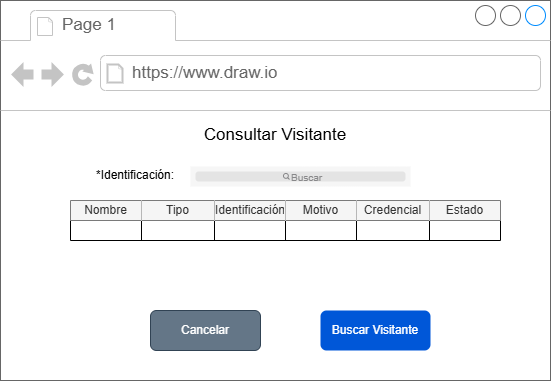

The diagram above was exported from draw.io. Its source (the exported page's mxGraphModel, read from the mxfile embedded in the PNG):
<mxGraphModel dx="1042" dy="527" grid="1" gridSize="10" guides="1" tooltips="1" connect="1" arrows="1" fold="1" page="1" pageScale="1" pageWidth="827" pageHeight="1169" math="0" shadow="0">
  <root>
    <mxCell id="0" />
    <mxCell id="1" parent="0" />
    <mxCell id="XkqPlWXGB0vem6ZgpZ54-1" value="" style="strokeWidth=1;shadow=0;dashed=0;align=center;html=1;shape=mxgraph.mockup.containers.browserWindow;rSize=0;strokeColor=#666666;strokeColor2=#008cff;strokeColor3=#c4c4c4;mainText=,;recursiveResize=0;" parent="1" vertex="1">
      <mxGeometry x="160" y="80" width="550" height="380" as="geometry" />
    </mxCell>
    <mxCell id="XkqPlWXGB0vem6ZgpZ54-2" value="Page 1" style="strokeWidth=1;shadow=0;dashed=0;align=center;html=1;shape=mxgraph.mockup.containers.anchor;fontSize=17;fontColor=#666666;align=left;whiteSpace=wrap;" parent="XkqPlWXGB0vem6ZgpZ54-1" vertex="1">
      <mxGeometry x="60" y="12" width="110" height="26" as="geometry" />
    </mxCell>
    <mxCell id="XkqPlWXGB0vem6ZgpZ54-3" value="https://www.draw.io" style="strokeWidth=1;shadow=0;dashed=0;align=center;html=1;shape=mxgraph.mockup.containers.anchor;rSize=0;fontSize=17;fontColor=#666666;align=left;" parent="XkqPlWXGB0vem6ZgpZ54-1" vertex="1">
      <mxGeometry x="130" y="60" width="250" height="26" as="geometry" />
    </mxCell>
    <mxCell id="XkqPlWXGB0vem6ZgpZ54-4" value="&lt;font style=&quot;font-size: 17px;&quot;&gt;Consultar Visitante&lt;/font&gt;" style="text;html=1;whiteSpace=wrap;strokeColor=none;fillColor=none;align=center;verticalAlign=middle;rounded=0;" parent="XkqPlWXGB0vem6ZgpZ54-1" vertex="1">
      <mxGeometry x="130" y="120" width="290" height="30" as="geometry" />
    </mxCell>
    <mxCell id="XkqPlWXGB0vem6ZgpZ54-8" value="" style="shape=rect;fillColor=#F6F6F6;strokeColor=none;" parent="XkqPlWXGB0vem6ZgpZ54-1" vertex="1">
      <mxGeometry x="190" y="166" width="220" height="20" as="geometry" />
    </mxCell>
    <mxCell id="XkqPlWXGB0vem6ZgpZ54-9" value="" style="html=1;strokeWidth=1;shadow=0;dashed=0;shape=mxgraph.ios7ui.marginRect;rx=3;ry=3;rectMargin=5;fillColor=#E4E4E4;strokeColor=none;" parent="XkqPlWXGB0vem6ZgpZ54-8" vertex="1">
      <mxGeometry width="220.00000000000003" height="20" as="geometry" />
    </mxCell>
    <mxCell id="XkqPlWXGB0vem6ZgpZ54-10" value="&lt;font style=&quot;font-size: 10px;&quot;&gt;Buscar&lt;/font&gt;" style="shape=mxgraph.ios7.icons.looking_glass;strokeColor=#878789;fillColor=none;fontColor=#878789;labelPosition=right;verticalLabelPosition=middle;align=left;verticalAlign=middle;fontSize=6;fontStyle=0;spacingTop=2;sketch=0;html=1;" parent="XkqPlWXGB0vem6ZgpZ54-8" vertex="1">
      <mxGeometry x="0.5" y="0.5" width="6" height="6" relative="1" as="geometry">
        <mxPoint x="-17" y="-3" as="offset" />
      </mxGeometry>
    </mxCell>
    <mxCell id="XkqPlWXGB0vem6ZgpZ54-18" value="*Identificación:" style="text;html=1;whiteSpace=wrap;strokeColor=none;fillColor=none;align=center;verticalAlign=middle;rounded=0;" parent="XkqPlWXGB0vem6ZgpZ54-1" vertex="1">
      <mxGeometry x="90" y="160" width="90" height="30" as="geometry" />
    </mxCell>
    <mxCell id="XkqPlWXGB0vem6ZgpZ54-89" value="" style="shape=table;startSize=0;container=1;collapsible=0;childLayout=tableLayout;" parent="XkqPlWXGB0vem6ZgpZ54-1" vertex="1">
      <mxGeometry x="70" y="200" width="430" height="40" as="geometry" />
    </mxCell>
    <mxCell id="XkqPlWXGB0vem6ZgpZ54-90" value="" style="shape=tableRow;horizontal=0;startSize=0;swimlaneHead=0;swimlaneBody=0;strokeColor=inherit;top=0;left=0;bottom=0;right=0;collapsible=0;dropTarget=0;fillColor=none;points=[[0,0.5],[1,0.5]];portConstraint=eastwest;" parent="XkqPlWXGB0vem6ZgpZ54-89" vertex="1">
      <mxGeometry width="430" height="20" as="geometry" />
    </mxCell>
    <mxCell id="XkqPlWXGB0vem6ZgpZ54-91" value="&lt;span style=&quot;color: rgb(51, 51, 51);&quot;&gt;Nombre&lt;/span&gt;" style="shape=partialRectangle;html=1;whiteSpace=wrap;connectable=0;strokeColor=#666666;overflow=hidden;fillColor=#f5f5f5;top=0;left=0;bottom=0;right=0;pointerEvents=1;fontColor=#333333;" parent="XkqPlWXGB0vem6ZgpZ54-90" vertex="1">
      <mxGeometry width="71" height="20" as="geometry">
        <mxRectangle width="71" height="20" as="alternateBounds" />
      </mxGeometry>
    </mxCell>
    <mxCell id="XkqPlWXGB0vem6ZgpZ54-92" value="&lt;span style=&quot;color: rgb(51, 51, 51);&quot;&gt;Tipo&lt;/span&gt;" style="shape=partialRectangle;html=1;whiteSpace=wrap;connectable=0;strokeColor=#666666;overflow=hidden;fillColor=#f5f5f5;top=0;left=0;bottom=0;right=0;pointerEvents=1;fontColor=#333333;" parent="XkqPlWXGB0vem6ZgpZ54-90" vertex="1">
      <mxGeometry x="71" width="73" height="20" as="geometry">
        <mxRectangle width="73" height="20" as="alternateBounds" />
      </mxGeometry>
    </mxCell>
    <mxCell id="XkqPlWXGB0vem6ZgpZ54-93" value="&lt;span style=&quot;color: rgb(51, 51, 51);&quot;&gt;Identificación&lt;/span&gt;" style="shape=partialRectangle;html=1;whiteSpace=wrap;connectable=0;strokeColor=#666666;overflow=hidden;fillColor=#f5f5f5;top=0;left=0;bottom=0;right=0;pointerEvents=1;fontColor=#333333;" parent="XkqPlWXGB0vem6ZgpZ54-90" vertex="1">
      <mxGeometry x="144" width="71" height="20" as="geometry">
        <mxRectangle width="71" height="20" as="alternateBounds" />
      </mxGeometry>
    </mxCell>
    <mxCell id="XkqPlWXGB0vem6ZgpZ54-94" value="&lt;span style=&quot;color: rgb(51, 51, 51);&quot;&gt;Motivo&lt;/span&gt;" style="shape=partialRectangle;html=1;whiteSpace=wrap;connectable=0;strokeColor=#666666;overflow=hidden;fillColor=#f5f5f5;top=0;left=0;bottom=0;right=0;pointerEvents=1;fontColor=#333333;" parent="XkqPlWXGB0vem6ZgpZ54-90" vertex="1">
      <mxGeometry x="215" width="71" height="20" as="geometry">
        <mxRectangle width="71" height="20" as="alternateBounds" />
      </mxGeometry>
    </mxCell>
    <mxCell id="XkqPlWXGB0vem6ZgpZ54-95" value="&lt;span style=&quot;color: rgb(51, 51, 51);&quot;&gt;Credencial&lt;/span&gt;" style="shape=partialRectangle;html=1;whiteSpace=wrap;connectable=0;strokeColor=#666666;overflow=hidden;fillColor=#f5f5f5;top=0;left=0;bottom=0;right=0;pointerEvents=1;fontColor=#333333;" parent="XkqPlWXGB0vem6ZgpZ54-90" vertex="1">
      <mxGeometry x="286" width="73" height="20" as="geometry">
        <mxRectangle width="73" height="20" as="alternateBounds" />
      </mxGeometry>
    </mxCell>
    <mxCell id="XkqPlWXGB0vem6ZgpZ54-96" value="&lt;span style=&quot;color: rgb(51, 51, 51);&quot;&gt;Estado&lt;/span&gt;" style="shape=partialRectangle;html=1;whiteSpace=wrap;connectable=0;strokeColor=#666666;overflow=hidden;fillColor=#f5f5f5;top=0;left=0;bottom=0;right=0;pointerEvents=1;fontColor=#333333;" parent="XkqPlWXGB0vem6ZgpZ54-90" vertex="1">
      <mxGeometry x="359" width="71" height="20" as="geometry">
        <mxRectangle width="71" height="20" as="alternateBounds" />
      </mxGeometry>
    </mxCell>
    <mxCell id="XkqPlWXGB0vem6ZgpZ54-97" value="" style="shape=tableRow;horizontal=0;startSize=0;swimlaneHead=0;swimlaneBody=0;strokeColor=inherit;top=0;left=0;bottom=0;right=0;collapsible=0;dropTarget=0;fillColor=none;points=[[0,0.5],[1,0.5]];portConstraint=eastwest;" parent="XkqPlWXGB0vem6ZgpZ54-89" vertex="1">
      <mxGeometry y="20" width="430" height="20" as="geometry" />
    </mxCell>
    <mxCell id="XkqPlWXGB0vem6ZgpZ54-98" value="" style="shape=partialRectangle;html=1;whiteSpace=wrap;connectable=0;strokeColor=inherit;overflow=hidden;fillColor=none;top=0;left=0;bottom=0;right=0;pointerEvents=1;" parent="XkqPlWXGB0vem6ZgpZ54-97" vertex="1">
      <mxGeometry width="71" height="20" as="geometry">
        <mxRectangle width="71" height="20" as="alternateBounds" />
      </mxGeometry>
    </mxCell>
    <mxCell id="XkqPlWXGB0vem6ZgpZ54-99" value="" style="shape=partialRectangle;html=1;whiteSpace=wrap;connectable=0;strokeColor=inherit;overflow=hidden;fillColor=none;top=0;left=0;bottom=0;right=0;pointerEvents=1;" parent="XkqPlWXGB0vem6ZgpZ54-97" vertex="1">
      <mxGeometry x="71" width="73" height="20" as="geometry">
        <mxRectangle width="73" height="20" as="alternateBounds" />
      </mxGeometry>
    </mxCell>
    <mxCell id="XkqPlWXGB0vem6ZgpZ54-100" value="" style="shape=partialRectangle;html=1;whiteSpace=wrap;connectable=0;strokeColor=inherit;overflow=hidden;fillColor=none;top=0;left=0;bottom=0;right=0;pointerEvents=1;" parent="XkqPlWXGB0vem6ZgpZ54-97" vertex="1">
      <mxGeometry x="144" width="71" height="20" as="geometry">
        <mxRectangle width="71" height="20" as="alternateBounds" />
      </mxGeometry>
    </mxCell>
    <mxCell id="XkqPlWXGB0vem6ZgpZ54-101" value="" style="shape=partialRectangle;html=1;whiteSpace=wrap;connectable=0;strokeColor=inherit;overflow=hidden;fillColor=none;top=0;left=0;bottom=0;right=0;pointerEvents=1;" parent="XkqPlWXGB0vem6ZgpZ54-97" vertex="1">
      <mxGeometry x="215" width="71" height="20" as="geometry">
        <mxRectangle width="71" height="20" as="alternateBounds" />
      </mxGeometry>
    </mxCell>
    <mxCell id="XkqPlWXGB0vem6ZgpZ54-102" value="" style="shape=partialRectangle;html=1;whiteSpace=wrap;connectable=0;strokeColor=inherit;overflow=hidden;fillColor=none;top=0;left=0;bottom=0;right=0;pointerEvents=1;" parent="XkqPlWXGB0vem6ZgpZ54-97" vertex="1">
      <mxGeometry x="286" width="73" height="20" as="geometry">
        <mxRectangle width="73" height="20" as="alternateBounds" />
      </mxGeometry>
    </mxCell>
    <mxCell id="XkqPlWXGB0vem6ZgpZ54-103" value="" style="shape=partialRectangle;html=1;whiteSpace=wrap;connectable=0;strokeColor=inherit;overflow=hidden;fillColor=none;top=0;left=0;bottom=0;right=0;pointerEvents=1;" parent="XkqPlWXGB0vem6ZgpZ54-97" vertex="1">
      <mxGeometry x="359" width="71" height="20" as="geometry">
        <mxRectangle width="71" height="20" as="alternateBounds" />
      </mxGeometry>
    </mxCell>
    <mxCell id="XkqPlWXGB0vem6ZgpZ54-104" value="Buscar Visitante" style="rounded=1;fillColor=#0057D8;strokeColor=none;html=1;whiteSpace=wrap;fontColor=#ffffff;align=center;verticalAlign=middle;fontStyle=0;fontSize=12;sketch=0;" parent="XkqPlWXGB0vem6ZgpZ54-1" vertex="1">
      <mxGeometry x="320" y="310" width="110" height="40" as="geometry" />
    </mxCell>
    <mxCell id="XkqPlWXGB0vem6ZgpZ54-105" value="Cancelar" style="rounded=1;fillColor=#647687;strokeColor=#314354;html=1;whiteSpace=wrap;align=center;verticalAlign=middle;fontStyle=0;fontSize=12;sketch=0;fontColor=#ffffff;" parent="XkqPlWXGB0vem6ZgpZ54-1" vertex="1">
      <mxGeometry x="150" y="310" width="110" height="40" as="geometry" />
    </mxCell>
  </root>
</mxGraphModel>